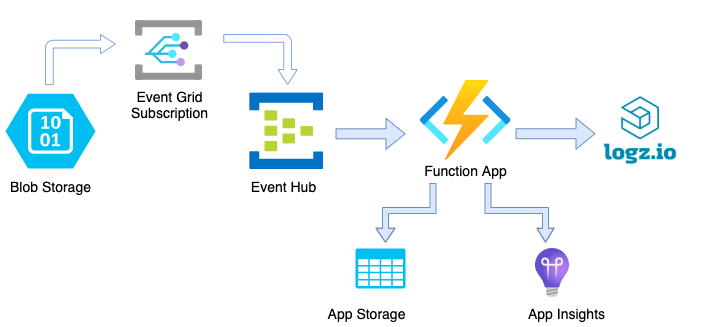

The diagram above was exported from draw.io. Its source (the exported page's mxGraphModel, read from the mxfile embedded in the PNG):
<mxGraphModel dx="1426" dy="834" grid="1" gridSize="10" guides="1" tooltips="1" connect="1" arrows="1" fold="1" page="1" pageScale="1" pageWidth="850" pageHeight="1100" math="0" shadow="0">
  <root>
    <mxCell id="0" />
    <mxCell id="1" parent="0" />
    <mxCell id="CSxkk8mv0BM6JS7KZ1kL-1" value="" style="aspect=fixed;html=1;points=[];align=center;image;fontSize=12;image=img/lib/azure2/devops/Application_Insights.svg;" vertex="1" parent="1">
      <mxGeometry x="565" y="257.90999999999997" width="34" height="48.68" as="geometry" />
    </mxCell>
    <mxCell id="CSxkk8mv0BM6JS7KZ1kL-4" style="edgeStyle=orthogonalEdgeStyle;rounded=0;orthogonalLoop=1;jettySize=auto;html=1;entryX=0.5;entryY=0;entryDx=0;entryDy=0;entryPerimeter=0;exitX=0.5;exitY=0;exitDx=0;exitDy=0;exitPerimeter=0;" edge="1" parent="1">
      <mxGeometry relative="1" as="geometry">
        <mxPoint x="495" y="257.9100000000001" as="targetPoint" />
        <mxPoint x="495" y="257.9100000000001" as="sourcePoint" />
      </mxGeometry>
    </mxCell>
    <mxCell id="CSxkk8mv0BM6JS7KZ1kL-5" style="edgeStyle=orthogonalEdgeStyle;shape=flexArrow;rounded=0;orthogonalLoop=1;jettySize=auto;html=1;exitX=1;exitY=0.5;exitDx=0;exitDy=0;entryX=0;entryY=0.5;entryDx=0;entryDy=0;fillColor=#dae8fc;strokeColor=#6c8ebf;" edge="1" parent="1" target="CSxkk8mv0BM6JS7KZ1kL-10">
      <mxGeometry relative="1" as="geometry">
        <mxPoint x="545" y="143.25" as="sourcePoint" />
      </mxGeometry>
    </mxCell>
    <mxCell id="CSxkk8mv0BM6JS7KZ1kL-6" style="edgeStyle=orthogonalEdgeStyle;shape=flexArrow;rounded=0;orthogonalLoop=1;jettySize=auto;html=1;exitX=0.25;exitY=1;exitDx=0;exitDy=0;fillColor=#dae8fc;strokeColor=#6c8ebf;endSize=4.33;startSize=6;strokeWidth=1;width=6;endWidth=12;" edge="1" parent="1">
      <mxGeometry relative="1" as="geometry">
        <mxPoint x="415" y="252.25" as="targetPoint" />
        <mxPoint x="462.5" y="192.5" as="sourcePoint" />
        <Array as="points">
          <mxPoint x="463" y="220" />
          <mxPoint x="415" y="220" />
        </Array>
      </mxGeometry>
    </mxCell>
    <mxCell id="CSxkk8mv0BM6JS7KZ1kL-8" style="edgeStyle=orthogonalEdgeStyle;shape=flexArrow;rounded=0;orthogonalLoop=1;jettySize=auto;html=1;exitX=0.75;exitY=1;exitDx=0;exitDy=0;fillColor=#dae8fc;strokeColor=#6c8ebf;endSize=4.33;startSize=6;strokeWidth=1;width=6;endWidth=10;" edge="1" parent="1">
      <mxGeometry relative="1" as="geometry">
        <mxPoint x="575" y="252.25" as="targetPoint" />
        <mxPoint x="517.5" y="192.5" as="sourcePoint" />
        <Array as="points">
          <mxPoint x="518" y="220" />
          <mxPoint x="575" y="220" />
        </Array>
      </mxGeometry>
    </mxCell>
    <mxCell id="CSxkk8mv0BM6JS7KZ1kL-10" value="&lt;meta charset=&quot;utf-8&quot;&gt;&lt;b style=&quot;font-weight: normal&quot; id=&quot;docs-internal-guid-bd9930e5-7fff-e41a-cff6-51f3ee702617&quot;&gt;&lt;img width=&quot;86px;&quot; height=&quot;86px;&quot; src=&quot;https://lh4.googleusercontent.com/iI2OjrfNrW0UOlg2zcx9wbiZq9XLG_afxVbIsNhPF3SswOtwESPsu3kWDHOsbnZYB0dOETdXWg_qpjXxJeM-8XqgRuNTxbx_CcN2wua6FNU2tKeUB_2x4rrVjYkt0-rSom0yxsoXOdo&quot;&gt;&lt;/b&gt;" style="text;whiteSpace=wrap;html=1;" vertex="1" parent="1">
      <mxGeometry x="625" y="90" width="120" height="106.5" as="geometry" />
    </mxCell>
    <mxCell id="CSxkk8mv0BM6JS7KZ1kL-12" value="" style="verticalLabelPosition=bottom;html=1;verticalAlign=top;align=center;strokeColor=none;fillColor=#00BEF2;shape=mxgraph.azure.storage;pointerEvents=1;" vertex="1" parent="1">
      <mxGeometry x="385" y="257.91" width="50" height="40" as="geometry" />
    </mxCell>
    <mxCell id="CSxkk8mv0BM6JS7KZ1kL-13" style="edgeStyle=orthogonalEdgeStyle;shape=flexArrow;rounded=0;orthogonalLoop=1;jettySize=auto;html=1;fillColor=#dae8fc;strokeColor=#6c8ebf;" edge="1" parent="1">
      <mxGeometry relative="1" as="geometry">
        <mxPoint x="365" y="143.29999999999995" as="sourcePoint" />
        <mxPoint x="435" y="143.29999999999995" as="targetPoint" />
      </mxGeometry>
    </mxCell>
    <mxCell id="CSxkk8mv0BM6JS7KZ1kL-15" value="App Storage" style="text;html=1;resizable=0;autosize=1;align=center;verticalAlign=middle;points=[];fillColor=none;strokeColor=none;rounded=0;fontSize=14;" vertex="1" parent="1">
      <mxGeometry x="351" y="310.25" width="90" height="25" as="geometry" />
    </mxCell>
    <mxCell id="CSxkk8mv0BM6JS7KZ1kL-17" value="App Insights" style="text;html=1;resizable=0;autosize=1;align=center;verticalAlign=middle;points=[];fillColor=none;strokeColor=none;rounded=0;fontSize=14;" vertex="1" parent="1">
      <mxGeometry x="551" y="310.25" width="90" height="25" as="geometry" />
    </mxCell>
    <mxCell id="CSxkk8mv0BM6JS7KZ1kL-18" value="Function App" style="text;html=1;resizable=0;autosize=1;align=center;verticalAlign=middle;points=[];fillColor=none;strokeColor=none;rounded=0;fontSize=14;" vertex="1" parent="1">
      <mxGeometry x="447.5" y="167.5" width="95" height="25" as="geometry" />
    </mxCell>
    <mxCell id="CSxkk8mv0BM6JS7KZ1kL-19" value="Event Hub" style="text;html=1;resizable=0;autosize=1;align=center;verticalAlign=middle;points=[];fillColor=none;strokeColor=none;rounded=0;fontSize=14;" vertex="1" parent="1">
      <mxGeometry x="272.83" y="183.75" width="80" height="25" as="geometry" />
    </mxCell>
    <mxCell id="CSxkk8mv0BM6JS7KZ1kL-20" value="" style="verticalLabelPosition=bottom;html=1;verticalAlign=top;align=center;strokeColor=none;fillColor=#00BEF2;shape=mxgraph.azure.storage_blob;" vertex="1" parent="1">
      <mxGeometry x="35" y="103.25" width="90" height="74.75" as="geometry" />
    </mxCell>
    <mxCell id="CSxkk8mv0BM6JS7KZ1kL-21" value="Blob Storage" style="text;html=1;resizable=0;autosize=1;align=center;verticalAlign=middle;points=[];fillColor=none;strokeColor=none;rounded=0;fontSize=14;" vertex="1" parent="1">
      <mxGeometry x="30" y="186.25" width="100" height="20" as="geometry" />
    </mxCell>
    <mxCell id="CSxkk8mv0BM6JS7KZ1kL-22" value="" style="aspect=fixed;html=1;points=[];align=center;image;fontSize=12;image=img/lib/azure2/integration/Event_Grid_Subscriptions.svg;" vertex="1" parent="1">
      <mxGeometry x="165" y="30" width="67" height="60" as="geometry" />
    </mxCell>
    <mxCell id="CSxkk8mv0BM6JS7KZ1kL-23" value="Event Grid&lt;br&gt;Subscription" style="text;html=1;resizable=0;autosize=1;align=center;verticalAlign=middle;points=[];fillColor=none;strokeColor=none;rounded=0;fontSize=14;" vertex="1" parent="1">
      <mxGeometry x="153.5" y="94" width="90" height="40" as="geometry" />
    </mxCell>
    <mxCell id="CSxkk8mv0BM6JS7KZ1kL-35" value="" style="html=1;shadow=0;dashed=0;align=center;verticalAlign=middle;shape=mxgraph.arrows2.bendArrow;dy=3.88;dx=15;notch=0;arrowHead=19.25;rounded=1;strokeColor=#7EA6E0;" vertex="1" parent="1">
      <mxGeometry x="75" y="44" width="70" height="50" as="geometry" />
    </mxCell>
    <mxCell id="CSxkk8mv0BM6JS7KZ1kL-38" value="" style="html=1;shadow=0;dashed=0;align=center;verticalAlign=middle;shape=mxgraph.arrows2.bendArrow;dy=3.88;dx=15;notch=0;arrowHead=19.25;rounded=1;rotation=90;strokeColor=#7EA6E0;" vertex="1" parent="1">
      <mxGeometry x="265" y="32.25" width="50" height="73.5" as="geometry" />
    </mxCell>
    <mxCell id="CSxkk8mv0BM6JS7KZ1kL-42" value="" style="rounded=0;whiteSpace=wrap;html=1;fillColor=none;strokeColor=none;" vertex="1" parent="1">
      <mxGeometry x="40" y="10" width="700" height="20" as="geometry" />
    </mxCell>
    <mxCell id="CSxkk8mv0BM6JS7KZ1kL-43" value="" style="aspect=fixed;html=1;points=[];align=center;image;fontSize=12;image=img/lib/azure2/compute/Function_Apps.svg;strokeColor=#7EA6E0;" vertex="1" parent="1">
      <mxGeometry x="449.66" y="90" width="90.67" height="80" as="geometry" />
    </mxCell>
    <mxCell id="CSxkk8mv0BM6JS7KZ1kL-47" value="" style="aspect=fixed;html=1;points=[];align=center;image;fontSize=12;image=img/lib/mscae/Event_Hubs.svg;strokeColor=#7EA6E0;fillColor=none;gradientColor=none;" vertex="1" parent="1">
      <mxGeometry x="279.15" y="102.25" width="73.68" height="76.75" as="geometry" />
    </mxCell>
  </root>
</mxGraphModel>